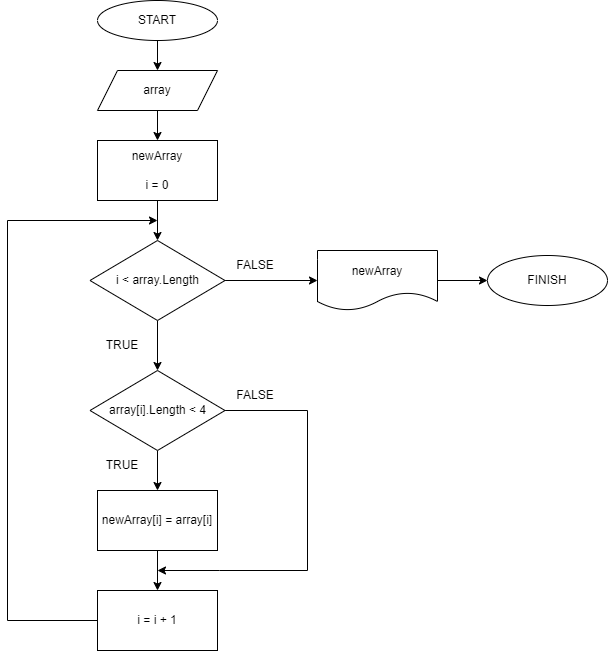

The diagram above was exported from draw.io. Its source (the exported page's mxGraphModel, read from the mxfile embedded in the PNG):
<mxGraphModel dx="1108" dy="482" grid="1" gridSize="10" guides="1" tooltips="1" connect="1" arrows="1" fold="1" page="1" pageScale="1" pageWidth="827" pageHeight="1169" math="0" shadow="0">
  <root>
    <mxCell id="0" />
    <mxCell id="1" parent="0" />
    <mxCell id="_xK8PGa7K_AublUIPqKY-3" value="" style="edgeStyle=orthogonalEdgeStyle;rounded=0;orthogonalLoop=1;jettySize=auto;html=1;" edge="1" parent="1" source="_xK8PGa7K_AublUIPqKY-1" target="_xK8PGa7K_AublUIPqKY-2">
      <mxGeometry relative="1" as="geometry" />
    </mxCell>
    <mxCell id="_xK8PGa7K_AublUIPqKY-1" value="START" style="ellipse;whiteSpace=wrap;html=1;" vertex="1" parent="1">
      <mxGeometry x="210" y="20" width="120" height="40" as="geometry" />
    </mxCell>
    <mxCell id="_xK8PGa7K_AublUIPqKY-5" value="" style="edgeStyle=orthogonalEdgeStyle;rounded=0;orthogonalLoop=1;jettySize=auto;html=1;" edge="1" parent="1" source="_xK8PGa7K_AublUIPqKY-2" target="_xK8PGa7K_AublUIPqKY-4">
      <mxGeometry relative="1" as="geometry" />
    </mxCell>
    <mxCell id="_xK8PGa7K_AublUIPqKY-2" value="array" style="shape=parallelogram;perimeter=parallelogramPerimeter;whiteSpace=wrap;html=1;fixedSize=1;" vertex="1" parent="1">
      <mxGeometry x="210" y="90" width="120" height="40" as="geometry" />
    </mxCell>
    <mxCell id="_xK8PGa7K_AublUIPqKY-7" value="" style="edgeStyle=orthogonalEdgeStyle;rounded=0;orthogonalLoop=1;jettySize=auto;html=1;" edge="1" parent="1" source="_xK8PGa7K_AublUIPqKY-4" target="_xK8PGa7K_AublUIPqKY-6">
      <mxGeometry relative="1" as="geometry" />
    </mxCell>
    <mxCell id="_xK8PGa7K_AublUIPqKY-4" value="newArray&lt;br&gt;&lt;br&gt;i = 0" style="whiteSpace=wrap;html=1;" vertex="1" parent="1">
      <mxGeometry x="210" y="160" width="120" height="60" as="geometry" />
    </mxCell>
    <mxCell id="_xK8PGa7K_AublUIPqKY-9" value="" style="edgeStyle=orthogonalEdgeStyle;rounded=0;orthogonalLoop=1;jettySize=auto;html=1;" edge="1" parent="1" source="_xK8PGa7K_AublUIPqKY-6" target="_xK8PGa7K_AublUIPqKY-8">
      <mxGeometry relative="1" as="geometry" />
    </mxCell>
    <mxCell id="_xK8PGa7K_AublUIPqKY-17" value="" style="edgeStyle=orthogonalEdgeStyle;rounded=0;orthogonalLoop=1;jettySize=auto;html=1;" edge="1" parent="1" source="_xK8PGa7K_AublUIPqKY-6" target="_xK8PGa7K_AublUIPqKY-16">
      <mxGeometry relative="1" as="geometry" />
    </mxCell>
    <mxCell id="_xK8PGa7K_AublUIPqKY-6" value="i &amp;lt; array.Length" style="rhombus;whiteSpace=wrap;html=1;" vertex="1" parent="1">
      <mxGeometry x="202.5" y="260" width="135" height="80" as="geometry" />
    </mxCell>
    <mxCell id="_xK8PGa7K_AublUIPqKY-12" value="" style="edgeStyle=orthogonalEdgeStyle;rounded=0;orthogonalLoop=1;jettySize=auto;html=1;" edge="1" parent="1" source="_xK8PGa7K_AublUIPqKY-8" target="_xK8PGa7K_AublUIPqKY-11">
      <mxGeometry relative="1" as="geometry" />
    </mxCell>
    <mxCell id="_xK8PGa7K_AublUIPqKY-21" style="edgeStyle=orthogonalEdgeStyle;rounded=0;orthogonalLoop=1;jettySize=auto;html=1;" edge="1" parent="1" source="_xK8PGa7K_AublUIPqKY-8">
      <mxGeometry relative="1" as="geometry">
        <mxPoint x="270" y="590" as="targetPoint" />
        <Array as="points">
          <mxPoint x="420" y="430" />
          <mxPoint x="420" y="590" />
          <mxPoint x="332" y="590" />
        </Array>
      </mxGeometry>
    </mxCell>
    <mxCell id="_xK8PGa7K_AublUIPqKY-8" value="array[i].Length &amp;lt; 4" style="rhombus;whiteSpace=wrap;html=1;" vertex="1" parent="1">
      <mxGeometry x="202.5" y="390" width="135" height="80" as="geometry" />
    </mxCell>
    <mxCell id="_xK8PGa7K_AublUIPqKY-10" value="TRUE" style="text;html=1;strokeColor=none;fillColor=none;align=center;verticalAlign=middle;whiteSpace=wrap;rounded=0;" vertex="1" parent="1">
      <mxGeometry x="205" y="350" width="60" height="30" as="geometry" />
    </mxCell>
    <mxCell id="_xK8PGa7K_AublUIPqKY-15" value="" style="edgeStyle=orthogonalEdgeStyle;rounded=0;orthogonalLoop=1;jettySize=auto;html=1;" edge="1" parent="1" source="_xK8PGa7K_AublUIPqKY-11" target="_xK8PGa7K_AublUIPqKY-14">
      <mxGeometry relative="1" as="geometry" />
    </mxCell>
    <mxCell id="_xK8PGa7K_AublUIPqKY-11" value="newArray[i] = array[i]" style="whiteSpace=wrap;html=1;" vertex="1" parent="1">
      <mxGeometry x="210" y="510" width="120" height="60" as="geometry" />
    </mxCell>
    <mxCell id="_xK8PGa7K_AublUIPqKY-13" value="TRUE" style="text;html=1;strokeColor=none;fillColor=none;align=center;verticalAlign=middle;whiteSpace=wrap;rounded=0;" vertex="1" parent="1">
      <mxGeometry x="205" y="470" width="60" height="30" as="geometry" />
    </mxCell>
    <mxCell id="_xK8PGa7K_AublUIPqKY-23" style="edgeStyle=orthogonalEdgeStyle;rounded=0;orthogonalLoop=1;jettySize=auto;html=1;" edge="1" parent="1" source="_xK8PGa7K_AublUIPqKY-14">
      <mxGeometry relative="1" as="geometry">
        <mxPoint x="270" y="240" as="targetPoint" />
        <Array as="points">
          <mxPoint x="120" y="640" />
          <mxPoint x="120" y="240" />
          <mxPoint x="270" y="240" />
        </Array>
      </mxGeometry>
    </mxCell>
    <mxCell id="_xK8PGa7K_AublUIPqKY-14" value="i = i + 1" style="whiteSpace=wrap;html=1;" vertex="1" parent="1">
      <mxGeometry x="210" y="610" width="120" height="60" as="geometry" />
    </mxCell>
    <mxCell id="_xK8PGa7K_AublUIPqKY-19" value="" style="edgeStyle=orthogonalEdgeStyle;rounded=0;orthogonalLoop=1;jettySize=auto;html=1;" edge="1" parent="1" source="_xK8PGa7K_AublUIPqKY-16" target="_xK8PGa7K_AublUIPqKY-18">
      <mxGeometry relative="1" as="geometry" />
    </mxCell>
    <mxCell id="_xK8PGa7K_AublUIPqKY-16" value="newArray" style="shape=document;whiteSpace=wrap;html=1;boundedLbl=1;" vertex="1" parent="1">
      <mxGeometry x="430" y="270" width="120" height="60" as="geometry" />
    </mxCell>
    <mxCell id="_xK8PGa7K_AublUIPqKY-18" value="FINISH" style="ellipse;whiteSpace=wrap;html=1;" vertex="1" parent="1">
      <mxGeometry x="600" y="275" width="120" height="50" as="geometry" />
    </mxCell>
    <mxCell id="_xK8PGa7K_AublUIPqKY-20" value="FALSE" style="text;html=1;strokeColor=none;fillColor=none;align=center;verticalAlign=middle;whiteSpace=wrap;rounded=0;" vertex="1" parent="1">
      <mxGeometry x="337.5" y="270" width="60" height="30" as="geometry" />
    </mxCell>
    <mxCell id="_xK8PGa7K_AublUIPqKY-22" value="FALSE" style="text;html=1;strokeColor=none;fillColor=none;align=center;verticalAlign=middle;whiteSpace=wrap;rounded=0;" vertex="1" parent="1">
      <mxGeometry x="337.5" y="400" width="60" height="30" as="geometry" />
    </mxCell>
  </root>
</mxGraphModel>